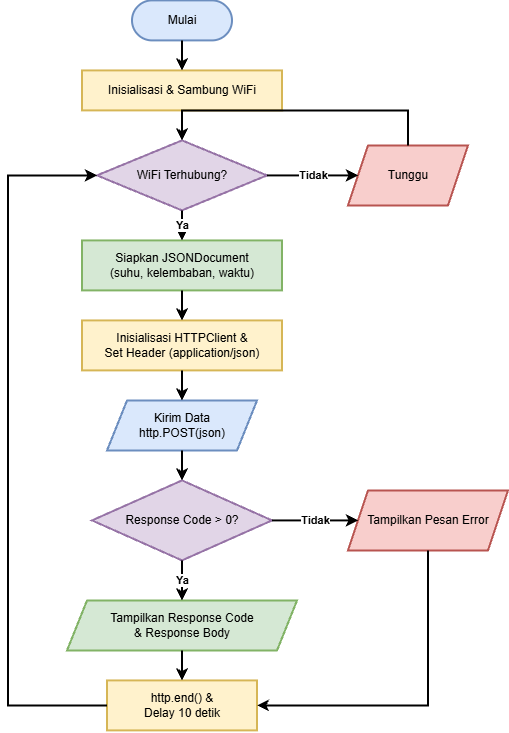

The diagram above was exported from draw.io. Its source (the exported page's mxGraphModel, read from the mxfile embedded in the PNG):
<mxGraphModel dx="1471" dy="803" grid="1" gridSize="10" guides="1" tooltips="1" connect="1" arrows="1" fold="1" page="1" pageScale="1" pageWidth="1169" pageHeight="1654" math="0" shadow="0">
  <root>
    <mxCell id="0" />
    <mxCell id="1" parent="0" />
    <mxCell id="1WuGvFwv9j5XsbFVmin7-1" parent="1" style="rounded=1;whiteSpace=wrap;html=1;arcSize=50;strokeWidth=2;fillColor=#dae8fc;strokeColor=#6c8ebf;" value="Mulai" vertex="1">
      <mxGeometry height="40" width="100" x="474" y="1450" as="geometry" />
    </mxCell>
    <mxCell id="1WuGvFwv9j5XsbFVmin7-2" parent="1" style="rounded=0;whiteSpace=wrap;html=1;strokeWidth=2;fillColor=#fff2cc;strokeColor=#d6b656;" value="Inisialisasi &amp;amp; Sambung WiFi" vertex="1">
      <mxGeometry height="40" width="200" x="424" y="1520" as="geometry" />
    </mxCell>
    <mxCell id="1WuGvFwv9j5XsbFVmin7-3" parent="1" style="rhombus;whiteSpace=wrap;html=1;strokeWidth=2;fillColor=#e1d5e7;strokeColor=#9673a6;" value="WiFi Terhubung?" vertex="1">
      <mxGeometry height="70" width="170" x="439" y="1590" as="geometry" />
    </mxCell>
    <mxCell id="1WuGvFwv9j5XsbFVmin7-4" parent="1" style="shape=parallelogram;perimeter=parallelogramPerimeter;whiteSpace=wrap;html=1;fixedSize=1;strokeWidth=2;fillColor=#f8cecc;strokeColor=#b85450;" value="Tunggu" vertex="1">
      <mxGeometry height="60" width="120" x="690" y="1595" as="geometry" />
    </mxCell>
    <mxCell id="1WuGvFwv9j5XsbFVmin7-5" parent="1" style="rounded=0;whiteSpace=wrap;html=1;strokeWidth=2;fillColor=#d5e8d4;strokeColor=#82b366;" value="Siapkan JSONDocument&lt;br&gt;(suhu, kelembaban, waktu)" vertex="1">
      <mxGeometry height="50" width="200" x="424" y="1690" as="geometry" />
    </mxCell>
    <mxCell id="1WuGvFwv9j5XsbFVmin7-6" parent="1" style="rounded=0;whiteSpace=wrap;html=1;strokeWidth=2;fillColor=#fff2cc;strokeColor=#d6b656;" value="Inisialisasi HTTPClient &amp;amp;&lt;br&gt;Set Header (application/json)" vertex="1">
      <mxGeometry height="50" width="200" x="424" y="1770" as="geometry" />
    </mxCell>
    <mxCell id="1WuGvFwv9j5XsbFVmin7-7" parent="1" style="shape=parallelogram;perimeter=parallelogramPerimeter;whiteSpace=wrap;html=1;fixedSize=1;strokeWidth=2;fillColor=#dae8fc;strokeColor=#6c8ebf;" value="Kirim Data&lt;br&gt;http.POST(json)" vertex="1">
      <mxGeometry height="50" width="150" x="449" y="1850" as="geometry" />
    </mxCell>
    <mxCell id="1WuGvFwv9j5XsbFVmin7-8" parent="1" style="rhombus;whiteSpace=wrap;html=1;strokeWidth=2;fillColor=#e1d5e7;strokeColor=#9673a6;" value="Response Code &amp;gt; 0?" vertex="1">
      <mxGeometry height="80" width="180" x="434" y="1930" as="geometry" />
    </mxCell>
    <mxCell id="1WuGvFwv9j5XsbFVmin7-9" parent="1" style="shape=parallelogram;perimeter=parallelogramPerimeter;whiteSpace=wrap;html=1;fixedSize=1;strokeWidth=2;fillColor=#d5e8d4;strokeColor=#82b366;" value="Tampilkan Response Code&lt;br&gt;&amp;amp; Response Body" vertex="1">
      <mxGeometry height="50" width="230" x="409" y="2050" as="geometry" />
    </mxCell>
    <mxCell id="1WuGvFwv9j5XsbFVmin7-10" parent="1" style="shape=parallelogram;perimeter=parallelogramPerimeter;whiteSpace=wrap;html=1;fixedSize=1;strokeWidth=2;fillColor=#f8cecc;strokeColor=#b85450;" value="Tampilkan Pesan Error" vertex="1">
      <mxGeometry height="60" width="160" x="690" y="1940" as="geometry" />
    </mxCell>
    <mxCell id="1WuGvFwv9j5XsbFVmin7-11" parent="1" style="rounded=0;whiteSpace=wrap;html=1;strokeWidth=2;fillColor=#fff2cc;strokeColor=#d6b656;" value="http.end() &amp;amp;&lt;br&gt;Delay 10 detik" vertex="1">
      <mxGeometry height="50" width="150" x="449" y="2130" as="geometry" />
    </mxCell>
    <mxCell id="1WuGvFwv9j5XsbFVmin7-12" edge="1" parent="1" source="1WuGvFwv9j5XsbFVmin7-1" style="edgeStyle=orthogonalEdgeStyle;rounded=0;orthogonalLoop=1;jettySize=auto;html=1;strokeWidth=2;" target="1WuGvFwv9j5XsbFVmin7-2">
      <mxGeometry relative="1" as="geometry" />
    </mxCell>
    <mxCell id="1WuGvFwv9j5XsbFVmin7-13" edge="1" parent="1" source="1WuGvFwv9j5XsbFVmin7-2" style="edgeStyle=orthogonalEdgeStyle;rounded=0;orthogonalLoop=1;jettySize=auto;html=1;strokeWidth=2;" target="1WuGvFwv9j5XsbFVmin7-3">
      <mxGeometry relative="1" as="geometry" />
    </mxCell>
    <mxCell id="1WuGvFwv9j5XsbFVmin7-14" edge="1" parent="1" source="1WuGvFwv9j5XsbFVmin7-3" style="edgeStyle=orthogonalEdgeStyle;rounded=0;orthogonalLoop=1;jettySize=auto;html=1;strokeWidth=2;fontStyle=1" target="1WuGvFwv9j5XsbFVmin7-4" value="Tidak">
      <mxGeometry relative="1" as="geometry" />
    </mxCell>
    <mxCell id="1WuGvFwv9j5XsbFVmin7-15" edge="1" parent="1" source="1WuGvFwv9j5XsbFVmin7-4" style="edgeStyle=orthogonalEdgeStyle;rounded=0;orthogonalLoop=1;jettySize=auto;html=1;strokeWidth=2;exitX=0.5;exitY=0;entryX=0.5;entryY=0;" target="1WuGvFwv9j5XsbFVmin7-3">
      <mxGeometry relative="1" as="geometry">
        <Array as="points">
          <mxPoint x="750" y="1560" />
          <mxPoint x="524" y="1560" />
        </Array>
      </mxGeometry>
    </mxCell>
    <mxCell id="1WuGvFwv9j5XsbFVmin7-16" edge="1" parent="1" source="1WuGvFwv9j5XsbFVmin7-3" style="edgeStyle=orthogonalEdgeStyle;rounded=0;orthogonalLoop=1;jettySize=auto;html=1;strokeWidth=2;fontStyle=1" target="1WuGvFwv9j5XsbFVmin7-5" value="Ya">
      <mxGeometry relative="1" as="geometry" />
    </mxCell>
    <mxCell id="1WuGvFwv9j5XsbFVmin7-17" edge="1" parent="1" source="1WuGvFwv9j5XsbFVmin7-5" style="edgeStyle=orthogonalEdgeStyle;rounded=0;orthogonalLoop=1;jettySize=auto;html=1;strokeWidth=2;" target="1WuGvFwv9j5XsbFVmin7-6">
      <mxGeometry relative="1" as="geometry" />
    </mxCell>
    <mxCell id="1WuGvFwv9j5XsbFVmin7-18" edge="1" parent="1" source="1WuGvFwv9j5XsbFVmin7-6" style="edgeStyle=orthogonalEdgeStyle;rounded=0;orthogonalLoop=1;jettySize=auto;html=1;strokeWidth=2;" target="1WuGvFwv9j5XsbFVmin7-7">
      <mxGeometry relative="1" as="geometry" />
    </mxCell>
    <mxCell id="1WuGvFwv9j5XsbFVmin7-19" edge="1" parent="1" source="1WuGvFwv9j5XsbFVmin7-7" style="edgeStyle=orthogonalEdgeStyle;rounded=0;orthogonalLoop=1;jettySize=auto;html=1;strokeWidth=2;" target="1WuGvFwv9j5XsbFVmin7-8">
      <mxGeometry relative="1" as="geometry" />
    </mxCell>
    <mxCell id="1WuGvFwv9j5XsbFVmin7-20" edge="1" parent="1" source="1WuGvFwv9j5XsbFVmin7-8" style="edgeStyle=orthogonalEdgeStyle;rounded=0;orthogonalLoop=1;jettySize=auto;html=1;strokeWidth=2;fontStyle=1" target="1WuGvFwv9j5XsbFVmin7-9" value="Ya">
      <mxGeometry relative="1" as="geometry" />
    </mxCell>
    <mxCell id="1WuGvFwv9j5XsbFVmin7-21" edge="1" parent="1" source="1WuGvFwv9j5XsbFVmin7-8" style="edgeStyle=orthogonalEdgeStyle;rounded=0;orthogonalLoop=1;jettySize=auto;html=1;strokeWidth=2;fontStyle=1" target="1WuGvFwv9j5XsbFVmin7-10" value="Tidak">
      <mxGeometry relative="1" as="geometry" />
    </mxCell>
    <mxCell id="1WuGvFwv9j5XsbFVmin7-22" edge="1" parent="1" source="1WuGvFwv9j5XsbFVmin7-10" style="edgeStyle=orthogonalEdgeStyle;rounded=0;orthogonalLoop=1;jettySize=auto;html=1;strokeWidth=2;exitX=0.5;exitY=1;entryX=1;entryY=0.5;" target="1WuGvFwv9j5XsbFVmin7-11">
      <mxGeometry relative="1" as="geometry">
        <Array as="points">
          <mxPoint x="770" y="2155" />
        </Array>
      </mxGeometry>
    </mxCell>
    <mxCell id="1WuGvFwv9j5XsbFVmin7-23" edge="1" parent="1" source="1WuGvFwv9j5XsbFVmin7-9" style="edgeStyle=orthogonalEdgeStyle;rounded=0;orthogonalLoop=1;jettySize=auto;html=1;strokeWidth=2;" target="1WuGvFwv9j5XsbFVmin7-11">
      <mxGeometry relative="1" as="geometry" />
    </mxCell>
    <mxCell id="1WuGvFwv9j5XsbFVmin7-24" edge="1" parent="1" source="1WuGvFwv9j5XsbFVmin7-11" style="edgeStyle=orthogonalEdgeStyle;rounded=0;orthogonalLoop=1;jettySize=auto;html=1;strokeWidth=2;exitX=0;exitY=0.5;entryX=0;entryY=0.5;" target="1WuGvFwv9j5XsbFVmin7-3">
      <mxGeometry relative="1" as="geometry">
        <Array as="points">
          <mxPoint x="350" y="2155" />
          <mxPoint x="350" y="1625" />
        </Array>
      </mxGeometry>
    </mxCell>
  </root>
</mxGraphModel>